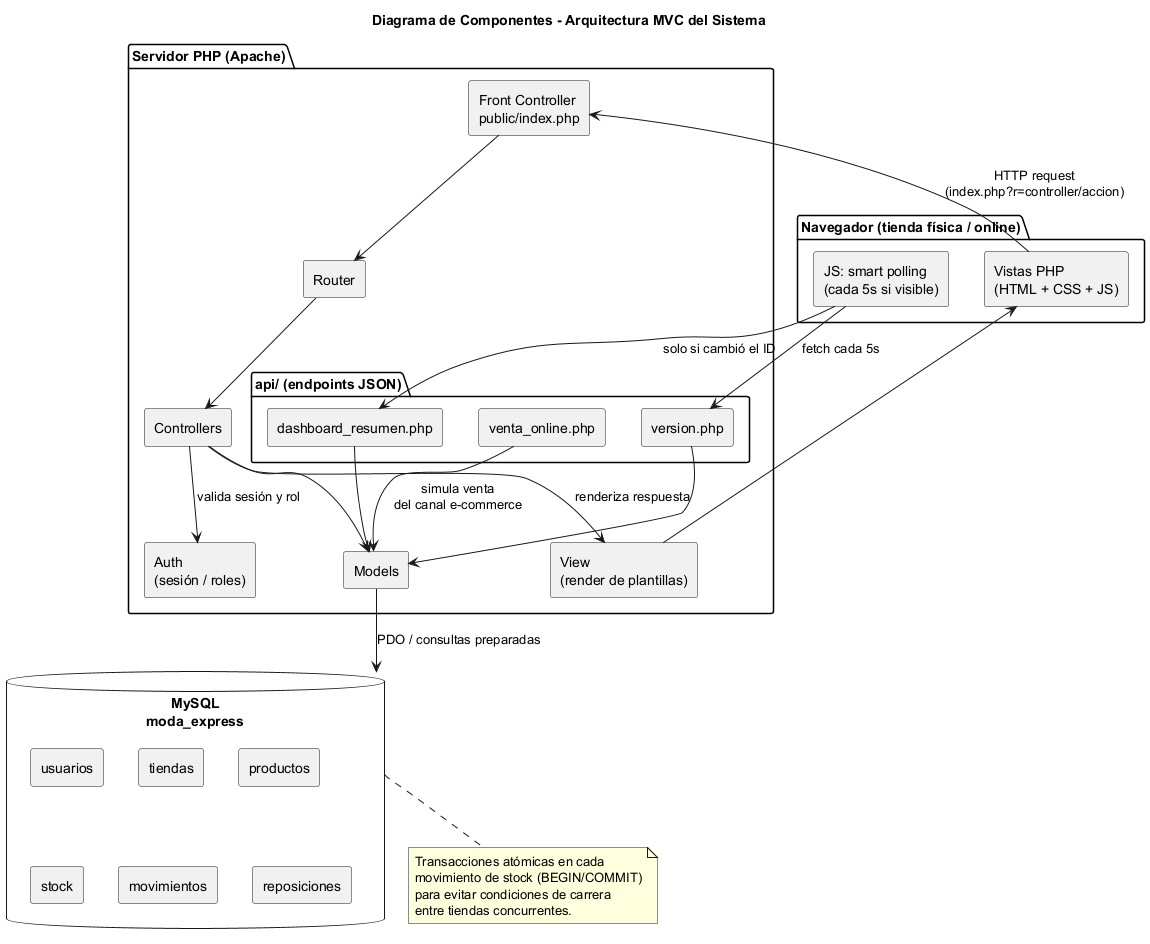

The diagram above was rendered by PlantUML. Its source (embedded in the PNG):
@startuml 07-componentes-arquitectura
title Diagrama de Componentes - Arquitectura MVC del Sistema

skinparam componentStyle rectangle

package "Navegador (tienda física / online)" {
  [Vistas PHP\n(HTML + CSS + JS)] as Vistas
  [JS: smart polling\n(cada 5s si visible)] as Polling
}

package "Servidor PHP (Apache)" {
  [Front Controller\npublic/index.php] as FC
  [Router] as Router
  [Controllers] as Controllers
  [Models] as Models
  [Auth\n(sesión / roles)] as Auth
  [View\n(render de plantillas)] as View

  package "api/ (endpoints JSON)" {
    [version.php] as ApiVersion
    [dashboard_resumen.php] as ApiResumen
    [venta_online.php] as ApiVentaOnline
  }
}

database "MySQL\nmoda_express" as DB {
  [usuarios]
  [tiendas]
  [productos]
  [stock]
  [movimientos]
  [reposiciones]
}

Vistas --> FC : HTTP request\n(index.php?r=controller/accion)
FC --> Router
Router --> Controllers
Controllers --> Auth : valida sesión y rol
Controllers --> Models
Controllers --> View : renderiza respuesta
View --> Vistas

Polling --> ApiVersion : fetch cada 5s
Polling --> ApiResumen : solo si cambió el ID

ApiVersion --> Models
ApiResumen --> Models
ApiVentaOnline --> Models : simula venta\ndel canal e-commerce

Models --> DB : PDO / consultas preparadas

note bottom of DB
  Transacciones atómicas en cada
  movimiento de stock (BEGIN/COMMIT)
  para evitar condiciones de carrera
  entre tiendas concurrentes.
end note

@enduml